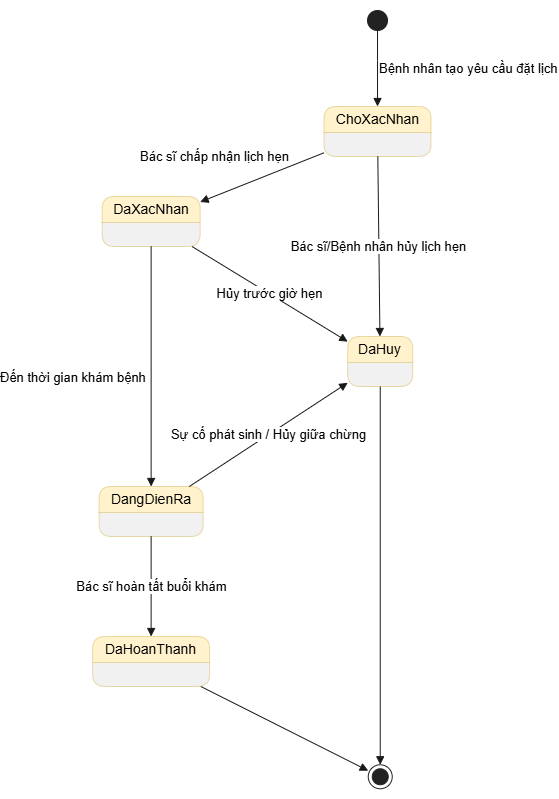

The diagram above was exported from draw.io. Its source (the exported page's mxGraphModel, read from the mxfile embedded in the PNG):
<mxGraphModel dx="2603" dy="983" grid="1" gridSize="10" guides="1" tooltips="1" connect="1" arrows="1" fold="1" page="1" pageScale="1" pageWidth="827" pageHeight="1169" math="0" shadow="0">
  <root>
    <mxCell id="0" />
    <mxCell id="1" parent="0" />
    <UserObject label="" plantUmlData="{&#10;  &quot;data&quot;: &quot;@startuml\nskinparam defaultTextAlignment center\nskinparam backgroundColor white\nhide empty description\n\ntitle Biểu đồ Trạng thái: Vòng đời của Lịch hẹn tái khám\n\n[*] --&gt; ChoXacNhan : Bệnh nhân tạo yêu cầu đặt lịch\n\nChoXacNhan --&gt; DaXacNhan : Bác sĩ chấp nhận lịch hẹn\nChoXacNhan --&gt; DaHuy : Bác sĩ/Bệnh nhân hủy lịch hẹn\n\nDaXacNhan --&gt; DangDienRa : Đến thời gian khám bệnh\nDaXacNhan --&gt; DaHuy : Hủy trước giờ hẹn\n\nDangDienRa --&gt; DaHoanThanh : Bác sĩ hoàn tất buổi khám\nDangDienRa --&gt; DaHuy : Sự cố phát sinh / Hủy giữa chừng\n\nDaHoanThanh --&gt; [*]\nDaHuy --&gt; [*]\n@enduml&quot;,&#10;  &quot;config&quot;: null&#10;}" id="h1iHUYd08YfNDh_QFGkJ-604">
      <mxCell connectable="0" parent="1" style="group;transparentBounds=1;editIcon=1;lockedGroup=0;groupPadding=10;" vertex="1">
        <mxGeometry as="geometry" />
      </mxCell>
    </UserObject>
    <UserObject label="" plantUmlId="s_0" plantUmlBaseStyle="ellipse;fillColor=#222222;strokeColor=#222222;align=center;" plantUmlBaseValue="" id="h1iHUYd08YfNDh_QFGkJ-730">
      <mxCell parent="h1iHUYd08YfNDh_QFGkJ-604" style="ellipse;fillColor=#222222;strokeColor=#222222;align=center;" vertex="1">
        <mxGeometry height="20" width="20" x="209.02000000000004" y="824" as="geometry" />
      </mxCell>
    </UserObject>
    <UserObject label="ChoXacNhan" plantUmlId="s_1" plantUmlBaseStyle="swimlane;collapsible=0;startSize=26;whiteSpace=wrap;align=center;html=1;fontSize=14;fontStyle=0;rounded=1;absoluteArcSize=1;arcSize=25;fillColor=#F1F1F1;swimlaneFillColor=#F1F1F1;strokeColor=#181818;strokeWidth=0.5;" plantUmlBaseValue="ChoXacNhan" id="h1iHUYd08YfNDh_QFGkJ-731">
      <mxCell parent="h1iHUYd08YfNDh_QFGkJ-604" style="swimlane;collapsible=0;startSize=26;whiteSpace=wrap;align=center;html=1;fontSize=14;fontStyle=0;rounded=1;absoluteArcSize=1;arcSize=25;fillColor=#fff2cc;swimlaneFillColor=#F1F1F1;strokeColor=#d6b656;strokeWidth=0.5;" vertex="1">
        <mxGeometry height="50" width="107" x="165.52000000000004" y="920" as="geometry" />
      </mxCell>
    </UserObject>
    <UserObject label="DaXacNhan" plantUmlId="s_2" plantUmlBaseStyle="swimlane;collapsible=0;startSize=26;whiteSpace=wrap;align=center;html=1;fontSize=14;fontStyle=0;rounded=1;absoluteArcSize=1;arcSize=25;fillColor=#F1F1F1;swimlaneFillColor=#F1F1F1;strokeColor=#181818;strokeWidth=0.5;" plantUmlBaseValue="DaXacNhan" id="h1iHUYd08YfNDh_QFGkJ-732">
      <mxCell parent="h1iHUYd08YfNDh_QFGkJ-604" style="swimlane;collapsible=0;startSize=26;whiteSpace=wrap;align=center;html=1;fontSize=14;fontStyle=0;rounded=1;absoluteArcSize=1;arcSize=25;fillColor=#fff2cc;swimlaneFillColor=#F1F1F1;strokeColor=#d6b656;strokeWidth=0.5;" vertex="1">
        <mxGeometry height="50" width="98" x="-56.369999999999976" y="1010" as="geometry" />
      </mxCell>
    </UserObject>
    <UserObject label="DaHuy" plantUmlId="s_3" plantUmlBaseStyle="swimlane;collapsible=0;startSize=26;whiteSpace=wrap;align=center;html=1;fontSize=14;fontStyle=0;rounded=1;absoluteArcSize=1;arcSize=25;fillColor=#F1F1F1;swimlaneFillColor=#F1F1F1;strokeColor=#181818;strokeWidth=0.5;" plantUmlBaseValue="DaHuy" id="h1iHUYd08YfNDh_QFGkJ-733">
      <mxCell parent="h1iHUYd08YfNDh_QFGkJ-604" style="swimlane;collapsible=0;startSize=26;whiteSpace=wrap;align=center;html=1;fontSize=14;fontStyle=0;rounded=1;absoluteArcSize=1;arcSize=25;fillColor=#fff2cc;swimlaneFillColor=#F1F1F1;strokeColor=#d6b656;strokeWidth=0.5;" vertex="1">
        <mxGeometry height="50" width="65" x="189.24" y="1150" as="geometry" />
      </mxCell>
    </UserObject>
    <UserObject label="DangDienRa" plantUmlId="s_4" plantUmlBaseStyle="swimlane;collapsible=0;startSize=26;whiteSpace=wrap;align=center;html=1;fontSize=14;fontStyle=0;rounded=1;absoluteArcSize=1;arcSize=25;fillColor=#F1F1F1;swimlaneFillColor=#F1F1F1;strokeColor=#181818;strokeWidth=0.5;" plantUmlBaseValue="DangDienRa" id="h1iHUYd08YfNDh_QFGkJ-734">
      <mxCell parent="h1iHUYd08YfNDh_QFGkJ-604" style="swimlane;collapsible=0;startSize=26;whiteSpace=wrap;align=center;html=1;fontSize=14;fontStyle=0;rounded=1;absoluteArcSize=1;arcSize=25;fillColor=#fff2cc;swimlaneFillColor=#F1F1F1;strokeColor=#d6b656;strokeWidth=0.5;" vertex="1">
        <mxGeometry height="50" width="104" x="-59.369999999999976" y="1300" as="geometry" />
      </mxCell>
    </UserObject>
    <UserObject label="DaHoanThanh" plantUmlId="s_5" plantUmlBaseStyle="swimlane;collapsible=0;startSize=26;whiteSpace=wrap;align=center;html=1;fontSize=14;fontStyle=0;rounded=1;absoluteArcSize=1;arcSize=25;fillColor=#F1F1F1;swimlaneFillColor=#F1F1F1;strokeColor=#181818;strokeWidth=0.5;" plantUmlBaseValue="DaHoanThanh" id="h1iHUYd08YfNDh_QFGkJ-735">
      <mxCell parent="h1iHUYd08YfNDh_QFGkJ-604" style="swimlane;collapsible=0;startSize=26;whiteSpace=wrap;align=center;html=1;fontSize=14;fontStyle=0;rounded=1;absoluteArcSize=1;arcSize=25;fillColor=#fff2cc;swimlaneFillColor=#F1F1F1;strokeColor=#d6b656;strokeWidth=0.5;" vertex="1">
        <mxGeometry height="50" width="117" x="-65.86999999999998" y="1450" as="geometry" />
      </mxCell>
    </UserObject>
    <UserObject label="" plantUmlId="s_6" plantUmlBaseStyle="shape=endState;fillColor=#222222;strokeColor=#222222;align=center;" plantUmlBaseValue="" id="h1iHUYd08YfNDh_QFGkJ-736">
      <mxCell parent="h1iHUYd08YfNDh_QFGkJ-604" style="shape=endState;fillColor=#222222;strokeColor=#222222;align=center;" vertex="1">
        <mxGeometry height="24" width="24" x="209.74" y="1578.26" as="geometry" />
      </mxCell>
    </UserObject>
    <UserObject label="Bệnh nhân tạo yêu cầu đặt lịch" plantUmlId="t_7" plantUmlBaseStyle="endArrow=block;endFill=1;strokeColor=#181818;fontColor=#000000;fontSize=13;html=1;rounded=0;align=center;labelPosition=right;align=left;curved=1;endSize=6;sourcePerimeterSpacing=0;targetPerimeterSpacing=0;" plantUmlBaseValue="Bệnh nhân tạo yêu cầu đặt lịch" id="h1iHUYd08YfNDh_QFGkJ-737">
      <mxCell edge="1" parent="h1iHUYd08YfNDh_QFGkJ-604" source="h1iHUYd08YfNDh_QFGkJ-730" style="endArrow=block;endFill=1;strokeColor=#181818;fontColor=#000000;fontSize=13;html=1;rounded=0;align=center;labelPosition=right;align=left;curved=1;endSize=6;sourcePerimeterSpacing=0;targetPerimeterSpacing=0;" target="h1iHUYd08YfNDh_QFGkJ-731">
        <mxGeometry relative="1" as="geometry">
          <Array as="points">
            <mxPoint x="219.02000000000004" y="874" />
          </Array>
          <mxPoint x="219.02000000000004" y="844" as="sourcePoint" />
          <mxPoint x="219.02000000000004" y="920" as="targetPoint" />
        </mxGeometry>
      </mxCell>
    </UserObject>
    <UserObject label="Bác sĩ chấp nhận lịch hẹn" plantUmlId="t_8" plantUmlBaseStyle="endArrow=block;endFill=1;strokeColor=#181818;fontColor=#000000;fontSize=13;html=1;rounded=0;align=center;labelPosition=right;align=left;curved=1;endSize=6;sourcePerimeterSpacing=0;targetPerimeterSpacing=0;" plantUmlBaseValue="Bác sĩ chấp nhận lịch hẹn" id="h1iHUYd08YfNDh_QFGkJ-738">
      <mxCell edge="1" parent="h1iHUYd08YfNDh_QFGkJ-604" source="h1iHUYd08YfNDh_QFGkJ-731" style="endArrow=block;endFill=1;strokeColor=#181818;fontColor=#000000;fontSize=13;html=1;rounded=0;align=center;labelPosition=right;align=left;curved=1;endSize=6;sourcePerimeterSpacing=0;targetPerimeterSpacing=0;" target="h1iHUYd08YfNDh_QFGkJ-732">
        <mxGeometry relative="1" x="1" y="-77" as="geometry">
          <mxPoint x="-33" y="26" as="offset" />
          <mxPoint x="201.19000000000005" y="970" as="sourcePoint" />
          <mxPoint x="170.07000000000005" y="1092.19" as="targetPoint" />
        </mxGeometry>
      </mxCell>
    </UserObject>
    <UserObject label="Bác sĩ/Bệnh nhân hủy lịch hẹn" plantUmlId="t_9" plantUmlBaseStyle="endArrow=block;endFill=1;strokeColor=#181818;fontColor=#000000;fontSize=13;html=1;rounded=0;align=center;curved=1;endSize=6;sourcePerimeterSpacing=0;targetPerimeterSpacing=0;" plantUmlBaseValue="Bác sĩ/Bệnh nhân hủy lịch hẹn" id="h1iHUYd08YfNDh_QFGkJ-739">
      <mxCell edge="1" parent="h1iHUYd08YfNDh_QFGkJ-604" source="h1iHUYd08YfNDh_QFGkJ-731" style="endArrow=block;endFill=1;strokeColor=#181818;fontColor=#000000;fontSize=13;html=1;rounded=0;align=center;curved=1;endSize=6;sourcePerimeterSpacing=0;targetPerimeterSpacing=0;" target="h1iHUYd08YfNDh_QFGkJ-733">
        <mxGeometry relative="1" as="geometry">
          <mxPoint x="236.86" y="970" as="sourcePoint" />
          <mxPoint x="301.12000000000006" y="1430.01" as="targetPoint" />
        </mxGeometry>
      </mxCell>
    </UserObject>
    <UserObject label="Đến thời gian khám bệnh" plantUmlId="t_10" plantUmlBaseStyle="endArrow=block;endFill=1;strokeColor=#181818;fontColor=#000000;fontSize=13;html=1;rounded=0;align=center;labelPosition=right;align=left;curved=1;endSize=6;sourcePerimeterSpacing=0;targetPerimeterSpacing=0;" plantUmlBaseValue="Đến thời gian khám bệnh" id="h1iHUYd08YfNDh_QFGkJ-740">
      <mxCell edge="1" parent="h1iHUYd08YfNDh_QFGkJ-604" source="h1iHUYd08YfNDh_QFGkJ-732" style="endArrow=block;endFill=1;strokeColor=#181818;fontColor=#000000;fontSize=13;html=1;rounded=0;align=center;labelPosition=right;align=left;curved=1;endSize=6;sourcePerimeterSpacing=0;targetPerimeterSpacing=0;" target="h1iHUYd08YfNDh_QFGkJ-734">
        <mxGeometry relative="1" x="0.0912" y="-153" as="geometry">
          <mxPoint as="offset" />
          <mxPoint x="153.73000000000002" y="1142.19" as="sourcePoint" />
          <mxPoint x="93.63000000000002" y="1243.29" as="targetPoint" />
        </mxGeometry>
      </mxCell>
    </UserObject>
    <UserObject label="Hủy trước giờ hẹn" plantUmlId="t_11" plantUmlBaseStyle="endArrow=block;endFill=1;strokeColor=#181818;fontColor=#000000;fontSize=13;html=1;rounded=0;align=center;curved=1;endSize=6;sourcePerimeterSpacing=0;targetPerimeterSpacing=0;" plantUmlBaseValue="Hủy trước giờ hẹn" id="h1iHUYd08YfNDh_QFGkJ-741">
      <mxCell edge="1" parent="h1iHUYd08YfNDh_QFGkJ-604" source="h1iHUYd08YfNDh_QFGkJ-732" style="endArrow=block;endFill=1;strokeColor=#181818;fontColor=#000000;fontSize=13;html=1;rounded=0;align=center;curved=1;endSize=6;sourcePerimeterSpacing=0;targetPerimeterSpacing=0;" target="h1iHUYd08YfNDh_QFGkJ-733">
        <mxGeometry relative="1" as="geometry">
          <mxPoint x="186.40000000000003" y="1142.19" as="sourcePoint" />
          <mxPoint x="284.87000000000006" y="1430.01" as="targetPoint" />
        </mxGeometry>
      </mxCell>
    </UserObject>
    <UserObject label="Bác sĩ hoàn tất buổi khám" plantUmlId="t_12" plantUmlBaseStyle="endArrow=block;endFill=1;strokeColor=#181818;fontColor=#000000;fontSize=13;html=1;rounded=0;align=center;curved=1;endSize=6;sourcePerimeterSpacing=0;targetPerimeterSpacing=0;" plantUmlBaseValue="Bác sĩ hoàn tất buổi khám" id="h1iHUYd08YfNDh_QFGkJ-742">
      <mxCell edge="1" parent="h1iHUYd08YfNDh_QFGkJ-604" source="h1iHUYd08YfNDh_QFGkJ-734" style="endArrow=block;endFill=1;strokeColor=#181818;fontColor=#000000;fontSize=13;html=1;rounded=0;align=center;curved=1;endSize=6;sourcePerimeterSpacing=0;targetPerimeterSpacing=0;" target="h1iHUYd08YfNDh_QFGkJ-735">
        <mxGeometry relative="1" as="geometry">
          <mxPoint x="76.30000000000003" y="1293.29" as="sourcePoint" />
          <mxPoint x="117.24000000000001" y="1430.01" as="targetPoint" />
        </mxGeometry>
      </mxCell>
    </UserObject>
    <UserObject label="Sự cố phát sinh / Hủy giữa chừng" plantUmlId="t_13" plantUmlBaseStyle="endArrow=block;endFill=1;strokeColor=#181818;fontColor=#000000;fontSize=13;html=1;rounded=0;align=center;curved=1;endSize=6;sourcePerimeterSpacing=0;targetPerimeterSpacing=0;" plantUmlBaseValue="Sự cố phát sinh / Hủy giữa chừng" id="h1iHUYd08YfNDh_QFGkJ-743">
      <mxCell edge="1" parent="h1iHUYd08YfNDh_QFGkJ-604" source="h1iHUYd08YfNDh_QFGkJ-734" style="endArrow=block;endFill=1;strokeColor=#181818;fontColor=#000000;fontSize=13;html=1;rounded=0;align=center;curved=1;endSize=6;sourcePerimeterSpacing=0;targetPerimeterSpacing=0;" target="h1iHUYd08YfNDh_QFGkJ-733">
        <mxGeometry relative="1" as="geometry">
          <mxPoint x="110.96000000000004" y="1293.29" as="sourcePoint" />
          <mxPoint x="268.62000000000006" y="1430.01" as="targetPoint" />
        </mxGeometry>
      </mxCell>
    </UserObject>
    <UserObject label="" plantUmlId="t_14" plantUmlBaseStyle="endArrow=block;endFill=1;strokeColor=#181818;fontColor=#000000;fontSize=13;html=1;rounded=0;align=center;curved=0;endSize=6;sourcePerimeterSpacing=0;targetPerimeterSpacing=0;" plantUmlBaseValue="" id="h1iHUYd08YfNDh_QFGkJ-744">
      <mxCell edge="1" parent="h1iHUYd08YfNDh_QFGkJ-604" source="h1iHUYd08YfNDh_QFGkJ-735" style="endArrow=block;endFill=1;strokeColor=#181818;fontColor=#000000;fontSize=13;html=1;rounded=0;align=center;curved=0;endSize=6;sourcePerimeterSpacing=0;targetPerimeterSpacing=0;" target="h1iHUYd08YfNDh_QFGkJ-736">
        <mxGeometry relative="1" as="geometry" />
      </mxCell>
    </UserObject>
    <UserObject label="" plantUmlId="t_15" plantUmlBaseStyle="endArrow=block;endFill=1;strokeColor=#181818;fontColor=#000000;fontSize=13;html=1;rounded=0;align=center;curved=0;endSize=6;sourcePerimeterSpacing=0;targetPerimeterSpacing=0;" plantUmlBaseValue="" id="h1iHUYd08YfNDh_QFGkJ-745">
      <mxCell edge="1" parent="h1iHUYd08YfNDh_QFGkJ-604" source="h1iHUYd08YfNDh_QFGkJ-733" style="endArrow=block;endFill=1;strokeColor=#181818;fontColor=#000000;fontSize=13;html=1;rounded=0;align=center;curved=0;endSize=6;sourcePerimeterSpacing=0;targetPerimeterSpacing=0;" target="h1iHUYd08YfNDh_QFGkJ-736">
        <mxGeometry relative="1" as="geometry" />
      </mxCell>
    </UserObject>
  </root>
</mxGraphModel>